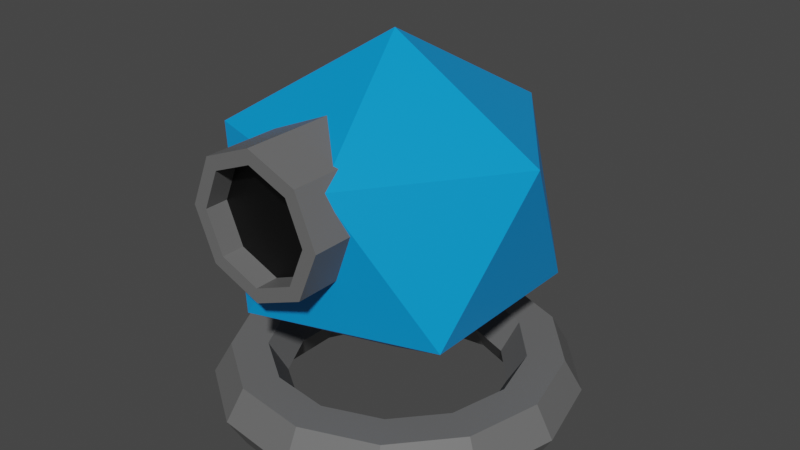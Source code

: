 # Source: Gerald_s_drone.blend  (saved by Blender 2.91.10; exported with 4.5.12 LTS)
import bpy
from mathutils import Matrix  # noqa: F401  (used for matrix-valued properties, if any)

bpy.ops.wm.read_factory_settings(use_empty=True)
scene = bpy.context.scene
scene.name = 'Scene'

# ---- collections
col_collection = bpy.data.collections.new('Collection'); scene.collection.children.link(col_collection)

# ---- materials (node trees are filled in below, after node groups)
mat_material_002 = bpy.data.materials.new('Material.002')
mat_material_002.use_transparent_shadow = False
mat_material_001 = bpy.data.materials.new('Material.001')
mat_material_001.use_transparent_shadow = False
mat_material = bpy.data.materials.new('Material')
mat_material.alpha_threshold = 0.0
mat_material.use_transparent_shadow = False
mat_material.line_color = (0.0, 0.0, 0.0, 1.0)

# ---- material node trees
mat_material_002.use_nodes = True; mat_material_002.node_tree.nodes.clear()
_N = mat_material_002.node_tree.nodes; _L = mat_material_002.node_tree.links
n0 = _N.new('ShaderNodeBsdfPrincipled'); n0.name = 'Principled BSDF'; n0.location = (10, 300)
n0.distribution = 'GGX'
n0.subsurface_method = 'BURLEY'
n0.inputs[0].default_value = (0.0, 0.0, 0.0, 1.0)
n0.inputs[3].default_value = 1.45
n0.inputs[27].default_value = (0.0, 0.0, 0.0, 1.0)
n0.inputs[28].default_value = 1.0
n1 = _N.new('ShaderNodeOutputMaterial'); n1.name = 'Material Output'; n1.location = (300, 300)
_L.new(n0.outputs[0], n1.inputs[0])
n1.is_active_output = True
mat_material_001.use_nodes = True; mat_material_001.node_tree.nodes.clear()
_N = mat_material_001.node_tree.nodes; _L = mat_material_001.node_tree.links
n0 = _N.new('ShaderNodeBsdfPrincipled'); n0.name = 'Principled BSDF'; n0.location = (10, 300)
n0.distribution = 'GGX'
n0.subsurface_method = 'BURLEY'
n0.inputs[0].default_value = (0.1424, 0.1424, 0.1424, 1.0)
n0.inputs[3].default_value = 1.45
n0.inputs[27].default_value = (0.0, 0.0, 0.0, 1.0)
n0.inputs[28].default_value = 1.0
n1 = _N.new('ShaderNodeOutputMaterial'); n1.name = 'Material Output'; n1.location = (300, 300)
_L.new(n0.outputs[0], n1.inputs[0])
n1.is_active_output = True
mat_material.use_nodes = True; mat_material.node_tree.nodes.clear()
_N = mat_material.node_tree.nodes; _L = mat_material.node_tree.links
n0 = _N.new('ShaderNodeOutputMaterial'); n0.name = 'Material Output'; n0.location = (300, 300)
n1 = _N.new('ShaderNodeBsdfPrincipled'); n1.name = 'Principled BSDF'; n1.location = (10, 300)
n1.distribution = 'GGX'
n1.subsurface_method = 'BURLEY'
n1.inputs[0].default_value = (0.0, 0.311, 0.8, 1.0)
n1.inputs[2].default_value = 0.4
n1.inputs[3].default_value = 1.45
n1.inputs[27].default_value = (0.0, 0.0, 0.0, 1.0)
n1.inputs[28].default_value = 1.0
_L.new(n1.outputs[0], n0.inputs[0])
n0.is_active_output = True

# ---- world
world_world = bpy.data.worlds.new('World'); scene.world = world_world
world_world.use_nodes = True; world_world.node_tree.nodes.clear()
_N = world_world.node_tree.nodes; _L = world_world.node_tree.links
n0 = _N.new('ShaderNodeOutputWorld'); n0.name = 'World Output'; n0.location = (300, 300)
n1 = _N.new('ShaderNodeBackground'); n1.name = 'Background'; n1.location = (10, 300)
n1.inputs[0].default_value = (0.05088, 0.05088, 0.05088, 1.0)
_L.new(n1.outputs[0], n0.inputs[0])
n0.is_active_output = True
world_world.color = (0.05088, 0.05088, 0.05088)
world_world.use_sun_shadow = False
world_world.sun_shadow_jitter_overblur = 0.0

# ---- meshes
me_cylinder_007 = bpy.data.meshes.new('Cylinder.007')
me_cylinder_007.from_pydata([(0.0, 0.83, -0.29), (-5.455e-09, 0.6609, 0.29), (0.5869, 0.5869, -0.29), (0.4673, 0.4673, 0.29), (0.83, -3.628e-08, -0.29), (0.6609, -3.083e-08, 0.29), (0.5869, -0.5869, -0.29), (0.4673, -0.4673, 0.29), (-7.256e-08, -0.83, -0.29), (-6.711e-08, -0.6609, 0.29), (-0.5869, -0.5869, -0.29), (-0.4673, -0.4673, 0.29), (-0.83, 9.898e-09, -0.29), (-0.6609, 1.808e-08, 0.29), (-0.5869, 0.5869, -0.29), (-0.4673, 0.4673, 0.29), (0.5869, 0.5869, 0.29), (0.0, 0.83, 0.29), (0.83, -3.628e-08, 0.29), (0.5869, -0.5869, 0.29), (-7.256e-08, -0.83, 0.29), (-0.5869, -0.5869, 0.29), (-0.83, 9.898e-09, 0.29), (-0.5869, 0.5869, 0.29), (0.4673, 0.4673, -0.08425), (-5.455e-09, 0.6609, -0.08425), (0.6609, -3.083e-08, -0.08425), (0.4673, -0.4673, -0.08425), (-6.711e-08, -0.6609, -0.08425), (-0.4673, -0.4673, -0.08425), (-0.6609, 1.808e-08, -0.08425), (-0.4673, 0.4673, -0.08425)], [], [(0, 17, 16, 2), (2, 16, 18, 4), (4, 18, 19, 6), (6, 19, 20, 8), (8, 20, 21, 10), (10, 21, 22, 12), (15, 13, 30, 31), (12, 22, 23, 14), (14, 23, 17, 0), (0, 2, 4, 6, 8, 10, 12, 14), (1, 3, 16, 17), (3, 5, 18, 16), (5, 7, 19, 18), (7, 9, 20, 19), (9, 11, 21, 20), (11, 13, 22, 21), (13, 15, 23, 22), (15, 1, 17, 23), (24, 25, 31, 30, 29, 28, 27, 26), (11, 9, 28, 29), (7, 5, 26, 27), (3, 1, 25, 24), (1, 15, 31, 25), (13, 11, 29, 30), (9, 7, 27, 28), (5, 3, 24, 26)])
_uv = me_cylinder_007.uv_layers.new(name='UVMap')
_uv.uv.foreach_set('vector', [1.0, 0.5, 1.0, 1.0, 0.875, 1.0, 0.875, 0.5, 0.875, 0.5, 0.875, 1.0, 0.75, 1.0, 0.75, 0.5, 0.75, 0.5, 0.75, 1.0, 0.625, 1.0, 0.625, 0.5, 0.625, 0.5, 0.625, 1.0, 0.5, 1.0, 0.5, 0.5, 0.5, 0.5, 0.5, 1.0, 0.375, 1.0, 0.375, 0.5, 0.375, 0.5, 0.375, 1.0, 0.25, 1.0, 0.25, 0.5, 0.1149, 0.3851, 0.0589, 0.25, 0.0589, 0.25, 0.1149, 0.3851, 0.25, 0.5, 0.25, 1.0, 0.125, 1.0, 0.125, 0.5, 0.125, 0.5, 0.125, 1.0, 0.0, 1.0, 0.0, 0.5, 0.75, 0.49, 0.9197, 0.4197, 0.99, 0.25, 0.9197, 0.08029, 0.75, 0.01, 0.5803, 0.08029, 0.51, 0.25, 0.5803, 0.4197, 0.25, 0.4411, 0.3851, 0.3851, 0.4197, 0.4197, 0.25, 0.49, 0.3851, 0.3851, 0.4411, 0.25, 0.49, 0.25, 0.4197, 0.4197, 0.4411, 0.25, 0.3851, 0.1149, 0.4197, 0.08029, 0.49, 0.25, 0.3851, 0.1149, 0.25, 0.0589, 0.25, 0.01, 0.4197, 0.08029, 0.25, 0.0589, 0.1149, 0.1149, 0.08029, 0.08029, 0.25, 0.01, 0.1149, 0.1149, 0.0589, 0.25, 0.01, 0.25, 0.08029, 0.08029, 0.0589, 0.25, 0.1149, 0.3851, 0.08029, 0.4197, 0.01, 0.25, 0.1149, 0.3851, 0.25, 0.4411, 0.25, 0.49, 0.08029, 0.4197, 0.3851, 0.3851, 0.25, 0.4411, 0.1149, 0.3851, 0.0589, 0.25, 0.1149, 0.1149, 0.25, 0.0589, 0.3851, 0.1149, 0.4411, 0.25, 0.1149, 0.1149, 0.25, 0.0589, 0.25, 0.0589, 0.1149, 0.1149, 0.3851, 0.1149, 0.4411, 0.25, 0.4411, 0.25, 0.3851, 0.1149, 0.3851, 0.3851, 0.25, 0.4411, 0.25, 0.4411, 0.3851, 0.3851, 0.25, 0.4411, 0.1149, 0.3851, 0.1149, 0.3851, 0.25, 0.4411, 0.0589, 0.25, 0.1149, 0.1149, 0.1149, 0.1149, 0.0589, 0.25, 0.25, 0.0589, 0.3851, 0.1149, 0.3851, 0.1149, 0.25, 0.0589, 0.4411, 0.25, 0.3851, 0.3851, 0.3851, 0.3851, 0.4411, 0.25])
me_cylinder_007.materials.append(mat_material_002)
me_cylinder_007.use_remesh_fix_poles = True
me_cylinder_007.use_remesh_preserve_attributes = False
me_cylinder_007.use_mirror_vertex_groups = False
me_cylinder_007.update()
me_cylinder_008 = bpy.data.meshes.new('Cylinder.008')
me_cylinder_008.from_pydata([(0.0, 0.83, -1.175), (-5.455e-09, 0.6609, 0.29), (0.5869, 0.5869, -1.175), (0.4673, 0.4673, 0.29), (0.83, -7.497e-08, -1.175), (0.6609, -3.083e-08, 0.29), (0.5869, -0.5869, -1.175), (0.4673, -0.4673, 0.29), (-7.256e-08, -0.83, -1.175), (-6.711e-08, -0.6609, 0.29), (-0.5869, -0.5869, -1.175), (-0.4673, -0.4673, 0.29), (-0.83, -2.879e-08, -1.175), (-0.6609, 1.808e-08, 0.29), (-0.5869, 0.5869, -1.175), (-0.4673, 0.4673, 0.29), (0.5869, 0.5869, 0.29), (0.0, 0.83, 0.29), (0.83, -3.628e-08, 0.29), (0.5869, -0.5869, 0.29), (-7.256e-08, -0.83, 0.29), (-0.5869, -0.5869, 0.29), (-0.83, 9.898e-09, 0.29), (-0.5869, 0.5869, 0.29), (0.4673, 0.4673, -0.08425), (-5.455e-09, 0.6609, -0.08425), (0.6609, -3.083e-08, -0.08425), (0.4673, -0.4673, -0.08425), (-6.711e-08, -0.6609, -0.08425), (-0.4673, -0.4673, -0.08425), (-0.6609, 1.808e-08, -0.08425), (-0.4673, 0.4673, -0.08425)], [], [(0, 17, 16, 2), (2, 16, 18, 4), (4, 18, 19, 6), (6, 19, 20, 8), (8, 20, 21, 10), (10, 21, 22, 12), (15, 13, 30, 31), (12, 22, 23, 14), (14, 23, 17, 0), (0, 2, 4, 6, 8, 10, 12, 14), (1, 3, 16, 17), (3, 5, 18, 16), (5, 7, 19, 18), (7, 9, 20, 19), (9, 11, 21, 20), (11, 13, 22, 21), (13, 15, 23, 22), (15, 1, 17, 23), (24, 25, 31, 30, 29, 28, 27, 26), (11, 9, 28, 29), (7, 5, 26, 27), (3, 1, 25, 24), (1, 15, 31, 25), (13, 11, 29, 30), (9, 7, 27, 28), (5, 3, 24, 26)])
_uv = me_cylinder_008.uv_layers.new(name='UVMap')
_uv.uv.foreach_set('vector', [1.0, 0.5, 1.0, 1.0, 0.875, 1.0, 0.875, 0.5, 0.875, 0.5, 0.875, 1.0, 0.75, 1.0, 0.75, 0.5, 0.75, 0.5, 0.75, 1.0, 0.625, 1.0, 0.625, 0.5, 0.625, 0.5, 0.625, 1.0, 0.5, 1.0, 0.5, 0.5, 0.5, 0.5, 0.5, 1.0, 0.375, 1.0, 0.375, 0.5, 0.375, 0.5, 0.375, 1.0, 0.25, 1.0, 0.25, 0.5, 0.1149, 0.3851, 0.0589, 0.25, 0.0589, 0.25, 0.1149, 0.3851, 0.25, 0.5, 0.25, 1.0, 0.125, 1.0, 0.125, 0.5, 0.125, 0.5, 0.125, 1.0, 0.0, 1.0, 0.0, 0.5, 0.75, 0.49, 0.9197, 0.4197, 0.99, 0.25, 0.9197, 0.08029, 0.75, 0.01, 0.5803, 0.08029, 0.51, 0.25, 0.5803, 0.4197, 0.25, 0.4411, 0.3851, 0.3851, 0.4197, 0.4197, 0.25, 0.49, 0.3851, 0.3851, 0.4411, 0.25, 0.49, 0.25, 0.4197, 0.4197, 0.4411, 0.25, 0.3851, 0.1149, 0.4197, 0.08029, 0.49, 0.25, 0.3851, 0.1149, 0.25, 0.0589, 0.25, 0.01, 0.4197, 0.08029, 0.25, 0.0589, 0.1149, 0.1149, 0.08029, 0.08029, 0.25, 0.01, 0.1149, 0.1149, 0.0589, 0.25, 0.01, 0.25, 0.08029, 0.08029, 0.0589, 0.25, 0.1149, 0.3851, 0.08029, 0.4197, 0.01, 0.25, 0.1149, 0.3851, 0.25, 0.4411, 0.25, 0.49, 0.08029, 0.4197, 0.3851, 0.3851, 0.25, 0.4411, 0.1149, 0.3851, 0.0589, 0.25, 0.1149, 0.1149, 0.25, 0.0589, 0.3851, 0.1149, 0.4411, 0.25, 0.1149, 0.1149, 0.25, 0.0589, 0.25, 0.0589, 0.1149, 0.1149, 0.3851, 0.1149, 0.4411, 0.25, 0.4411, 0.25, 0.3851, 0.1149, 0.3851, 0.3851, 0.25, 0.4411, 0.25, 0.4411, 0.3851, 0.3851, 0.25, 0.4411, 0.1149, 0.3851, 0.1149, 0.3851, 0.25, 0.4411, 0.0589, 0.25, 0.1149, 0.1149, 0.1149, 0.1149, 0.0589, 0.25, 0.25, 0.0589, 0.3851, 0.1149, 0.3851, 0.1149, 0.25, 0.0589, 0.4411, 0.25, 0.3851, 0.3851, 0.3851, 0.3851, 0.4411, 0.25])
me_cylinder_008.materials.append(mat_material_001)
me_cylinder_008.use_remesh_fix_poles = True
me_cylinder_008.use_remesh_preserve_attributes = False
me_cylinder_008.use_mirror_vertex_groups = False
me_cylinder_008.update()
me_icosphere_010 = bpy.data.meshes.new('Icosphere.010')
me_icosphere_010.from_pydata([(0.0, 0.0, -1.0), (0.7236, -0.5257, -0.4472), (-0.2764, -0.8506, -0.4472), (-0.8944, 0.0, -0.4472), (-0.2764, 0.8506, -0.4472), (0.7236, 0.5257, -0.4472), (0.2764, -0.8506, 0.4472), (-0.7236, -0.5257, 0.4472), (-0.7236, 0.5257, 0.4472), (0.2764, 0.8506, 0.4472), (0.8944, 0.0, 0.4472), (0.0, 0.0, 1.0)], [], [(0, 1, 2), (1, 0, 5), (0, 2, 3), (0, 3, 4), (0, 4, 5), (1, 5, 10), (2, 1, 6), (3, 2, 7), (4, 3, 8), (5, 4, 9), (1, 10, 6), (2, 6, 7), (3, 7, 8), (4, 8, 9), (5, 9, 10), (6, 10, 11), (7, 6, 11), (8, 7, 11), (9, 8, 11), (10, 9, 11)])
_uv = me_icosphere_010.uv_layers.new(name='UVMap')
_uv.uv.foreach_set('vector', [0.8182, 0.0, 0.7273, 0.1575, 0.9091, 0.1575, 0.7273, 0.1575, 0.6364, 0.0, 0.5455, 0.1575, 0.09091, 0.0, 0.0, 0.1575, 0.1818, 0.1575, 0.2727, 0.0, 0.1818, 0.1575, 0.3636, 0.1575, 0.4545, 0.0, 0.3636, 0.1575, 0.5455, 0.1575, 0.7273, 0.1575, 0.5455, 0.1575, 0.6364, 0.3149, 0.9091, 0.1575, 0.7273, 0.1575, 0.8182, 0.3149, 0.1818, 0.1575, 0.0, 0.1575, 0.09091, 0.3149, 0.3636, 0.1575, 0.1818, 0.1575, 0.2727, 0.3149, 0.5455, 0.1575, 0.3636, 0.1575, 0.4545, 0.3149, 0.7273, 0.1575, 0.6364, 0.3149, 0.8182, 0.3149, 0.9091, 0.1575, 0.8182, 0.3149, 1.0, 0.3149, 0.1818, 0.1575, 0.09091, 0.3149, 0.2727, 0.3149, 0.3636, 0.1575, 0.2727, 0.3149, 0.4545, 0.3149, 0.5455, 0.1575, 0.4545, 0.3149, 0.6364, 0.3149, 0.8182, 0.3149, 0.6364, 0.3149, 0.7273, 0.4724, 1.0, 0.3149, 0.8182, 0.3149, 0.9091, 0.4724, 0.2727, 0.3149, 0.09091, 0.3149, 0.1818, 0.4724, 0.4545, 0.3149, 0.2727, 0.3149, 0.3636, 0.4724, 0.6364, 0.3149, 0.4545, 0.3149, 0.5455, 0.4724])
me_icosphere_010.materials.append(mat_material)
me_icosphere_010.use_remesh_fix_poles = True
me_icosphere_010.use_remesh_preserve_attributes = False
me_icosphere_010.use_mirror_vertex_groups = False
me_icosphere_010.update()
me_torus_003 = bpy.data.meshes.new('Torus.003')
me_torus_003.from_pydata([(1.25, 0.0, 0.0), (1.125, 0.0, 0.2165), (0.875, 0.0, 0.2165), (0.75, 0.0, 3.062e-17), (0.875, 0.0, -0.2165), (1.125, 0.0, -0.2165), (1.107, 0.5809, 0.0), (0.9961, 0.5228, 0.2165), (0.7748, 0.4066, 0.2165), (0.6641, 0.3485, 3.062e-17), (0.7748, 0.4066, -0.2165), (0.9961, 0.5228, -0.2165), (0.7101, 1.029, 0.0), (0.6391, 0.9259, 0.2165), (0.4971, 0.7201, 0.2165), (0.426, 0.6172, 3.062e-17), (0.4971, 0.7201, -0.2165), (0.6391, 0.9259, -0.2165), (0.1507, 1.241, 0.0), (0.1356, 1.117, 0.2165), (0.1055, 0.8686, 0.2165), (0.0904, 0.7445, 3.062e-17), (0.1055, 0.8686, -0.2165), (0.1356, 1.117, -0.2165), (-0.4433, 1.169, 0.0), (-0.3989, 1.052, 0.2165), (-0.3103, 0.8181, 0.2165), (-0.266, 0.7013, 3.062e-17), (-0.3103, 0.8181, -0.2165), (-0.3989, 1.052, -0.2165), (-0.9356, 0.8289, 0.0), (-0.8421, 0.746, 0.2165), (-0.6549, 0.5802, 0.2165), (-0.5614, 0.4973, 3.062e-17), (-0.6549, 0.5802, -0.2165), (-0.8421, 0.746, -0.2165), (-1.214, 0.2991, 0.0), (-1.092, 0.2692, 0.2165), (-0.8496, 0.2094, 0.2165), (-0.7282, 0.1795, 3.062e-17), (-0.8496, 0.2094, -0.2165), (-1.092, 0.2692, -0.2165), (-1.214, -0.2991, 0.0), (-1.092, -0.2692, 0.2165), (-0.8496, -0.2094, 0.2165), (-0.7282, -0.1795, 3.062e-17), (-0.8496, -0.2094, -0.2165), (-1.092, -0.2692, -0.2165), (-0.9356, -0.8289, 0.0), (-0.8421, -0.746, 0.2165), (-0.6549, -0.5802, 0.2165), (-0.5614, -0.4973, 3.062e-17), (-0.6549, -0.5802, -0.2165), (-0.8421, -0.746, -0.2165), (-0.4433, -1.169, 0.0), (-0.3989, -1.052, 0.2165), (-0.3103, -0.8181, 0.2165), (-0.266, -0.7013, 3.062e-17), (-0.3103, -0.8181, -0.2165), (-0.3989, -1.052, -0.2165), (0.1507, -1.241, 0.0), (0.1356, -1.117, 0.2165), (0.1055, -0.8686, 0.2165), (0.0904, -0.7445, 3.062e-17), (0.1055, -0.8686, -0.2165), (0.1356, -1.117, -0.2165), (0.7101, -1.029, 0.0), (0.6391, -0.9259, 0.2165), (0.4971, -0.7201, 0.2165), (0.426, -0.6172, 3.062e-17), (0.4971, -0.7201, -0.2165), (0.6391, -0.9259, -0.2165), (1.107, -0.5809, 0.0), (0.9961, -0.5228, 0.2165), (0.7748, -0.4066, 0.2165), (0.6641, -0.3485, 3.062e-17), (0.7748, -0.4066, -0.2165), (0.9961, -0.5228, -0.2165)], [], [(0, 6, 7, 1), (1, 7, 8, 2), (2, 8, 9, 3), (3, 9, 10, 4), (4, 10, 11, 5), (5, 11, 6, 0), (6, 12, 13, 7), (7, 13, 14, 8), (8, 14, 15, 9), (9, 15, 16, 10), (10, 16, 17, 11), (11, 17, 12, 6), (12, 18, 19, 13), (13, 19, 20, 14), (14, 20, 21, 15), (15, 21, 22, 16), (16, 22, 23, 17), (17, 23, 18, 12), (18, 24, 25, 19), (19, 25, 26, 20), (20, 26, 27, 21), (21, 27, 28, 22), (22, 28, 29, 23), (23, 29, 24, 18), (24, 30, 31, 25), (25, 31, 32, 26), (26, 32, 33, 27), (27, 33, 34, 28), (28, 34, 35, 29), (29, 35, 30, 24), (30, 36, 37, 31), (31, 37, 38, 32), (32, 38, 39, 33), (33, 39, 40, 34), (34, 40, 41, 35), (35, 41, 36, 30), (36, 42, 43, 37), (37, 43, 44, 38), (38, 44, 45, 39), (39, 45, 46, 40), (40, 46, 47, 41), (41, 47, 42, 36), (42, 48, 49, 43), (43, 49, 50, 44), (44, 50, 51, 45), (45, 51, 52, 46), (46, 52, 53, 47), (47, 53, 48, 42), (48, 54, 55, 49), (49, 55, 56, 50), (50, 56, 57, 51), (51, 57, 58, 52), (52, 58, 59, 53), (53, 59, 54, 48), (54, 60, 61, 55), (55, 61, 62, 56), (56, 62, 63, 57), (57, 63, 64, 58), (58, 64, 65, 59), (59, 65, 60, 54), (60, 66, 67, 61), (61, 67, 68, 62), (62, 68, 69, 63), (63, 69, 70, 64), (64, 70, 71, 65), (65, 71, 66, 60), (66, 72, 73, 67), (67, 73, 74, 68), (68, 74, 75, 69), (69, 75, 76, 70), (70, 76, 77, 71), (71, 77, 72, 66), (72, 0, 1, 73), (73, 1, 2, 74), (74, 2, 3, 75), (75, 3, 4, 76), (76, 4, 5, 77), (77, 5, 0, 72)])
_uv = me_torus_003.uv_layers.new(name='UVMap')
_uv.uv.foreach_set('vector', [0.5385, 0.5, 0.6154, 0.5, 0.6154, 0.6667, 0.5385, 0.6667, 0.5385, 0.6667, 0.6154, 0.6667, 0.6154, 0.8333, 0.5385, 0.8333, 0.5385, 0.8333, 0.6154, 0.8333, 0.6154, 1.0, 0.5385, 1.0, 0.5385, -1.11e-16, 0.6154, -1.11e-16, 0.6154, 0.1667, 0.5385, 0.1667, 0.5385, 0.1667, 0.6154, 0.1667, 0.6154, 0.3333, 0.5385, 0.3333, 0.5385, 0.3333, 0.6154, 0.3333, 0.6154, 0.5, 0.5385, 0.5, 0.6154, 0.5, 0.6923, 0.5, 0.6923, 0.6667, 0.6154, 0.6667, 0.6154, 0.6667, 0.6923, 0.6667, 0.6923, 0.8333, 0.6154, 0.8333, 0.6154, 0.8333, 0.6923, 0.8333, 0.6923, 1.0, 0.6154, 1.0, 0.6154, -1.11e-16, 0.6923, -1.11e-16, 0.6923, 0.1667, 0.6154, 0.1667, 0.6154, 0.1667, 0.6923, 0.1667, 0.6923, 0.3333, 0.6154, 0.3333, 0.6154, 0.3333, 0.6923, 0.3333, 0.6923, 0.5, 0.6154, 0.5, 0.6923, 0.5, 0.7692, 0.5, 0.7692, 0.6667, 0.6923, 0.6667, 0.6923, 0.6667, 0.7692, 0.6667, 0.7692, 0.8333, 0.6923, 0.8333, 0.6923, 0.8333, 0.7692, 0.8333, 0.7692, 1.0, 0.6923, 1.0, 0.6923, -1.11e-16, 0.7692, -1.11e-16, 0.7692, 0.1667, 0.6923, 0.1667, 0.6923, 0.1667, 0.7692, 0.1667, 0.7692, 0.3333, 0.6923, 0.3333, 0.6923, 0.3333, 0.7692, 0.3333, 0.7692, 0.5, 0.6923, 0.5, 0.7692, 0.5, 0.8462, 0.5, 0.8462, 0.6667, 0.7692, 0.6667, 0.7692, 0.6667, 0.8462, 0.6667, 0.8462, 0.8333, 0.7692, 0.8333, 0.7692, 0.8333, 0.8462, 0.8333, 0.8462, 1.0, 0.7692, 1.0, 0.7692, -1.11e-16, 0.8462, -1.11e-16, 0.8462, 0.1667, 0.7692, 0.1667, 0.7692, 0.1667, 0.8462, 0.1667, 0.8462, 0.3333, 0.7692, 0.3333, 0.7692, 0.3333, 0.8462, 0.3333, 0.8462, 0.5, 0.7692, 0.5, 0.8462, 0.5, 0.9231, 0.5, 0.9231, 0.6667, 0.8462, 0.6667, 0.8462, 0.6667, 0.9231, 0.6667, 0.9231, 0.8333, 0.8462, 0.8333, 0.8462, 0.8333, 0.9231, 0.8333, 0.9231, 1.0, 0.8462, 1.0, 0.8462, -1.11e-16, 0.9231, -1.11e-16, 0.9231, 0.1667, 0.8462, 0.1667, 0.8462, 0.1667, 0.9231, 0.1667, 0.9231, 0.3333, 0.8462, 0.3333, 0.8462, 0.3333, 0.9231, 0.3333, 0.9231, 0.5, 0.8462, 0.5, 0.9231, 0.5, 1.0, 0.5, 1.0, 0.6667, 0.9231, 0.6667, 0.9231, 0.6667, 1.0, 0.6667, 1.0, 0.8333, 0.9231, 0.8333, 0.9231, 0.8333, 1.0, 0.8333, 1.0, 1.0, 0.9231, 1.0, 0.9231, -1.11e-16, 1.0, -1.11e-16, 1.0, 0.1667, 0.9231, 0.1667, 0.9231, 0.1667, 1.0, 0.1667, 1.0, 0.3333, 0.9231, 0.3333, 0.9231, 0.3333, 1.0, 0.3333, 1.0, 0.5, 0.9231, 0.5, -2.22e-16, 0.5, 0.07692, 0.5, 0.07692, 0.6667, -2.22e-16, 0.6667, -2.22e-16, 0.6667, 0.07692, 0.6667, 0.07692, 0.8333, -2.22e-16, 0.8333, -2.22e-16, 0.8333, 0.07692, 0.8333, 0.07692, 1.0, -2.22e-16, 1.0, -2.22e-16, -1.11e-16, 0.07692, -1.11e-16, 0.07692, 0.1667, -2.22e-16, 0.1667, -2.22e-16, 0.1667, 0.07692, 0.1667, 0.07692, 0.3333, -2.22e-16, 0.3333, -2.22e-16, 0.3333, 0.07692, 0.3333, 0.07692, 0.5, -2.22e-16, 0.5, 0.07692, 0.5, 0.1538, 0.5, 0.1538, 0.6667, 0.07692, 0.6667, 0.07692, 0.6667, 0.1538, 0.6667, 0.1538, 0.8333, 0.07692, 0.8333, 0.07692, 0.8333, 0.1538, 0.8333, 0.1538, 1.0, 0.07692, 1.0, 0.07692, -1.11e-16, 0.1538, -1.11e-16, 0.1538, 0.1667, 0.07692, 0.1667, 0.07692, 0.1667, 0.1538, 0.1667, 0.1538, 0.3333, 0.07692, 0.3333, 0.07692, 0.3333, 0.1538, 0.3333, 0.1538, 0.5, 0.07692, 0.5, 0.1538, 0.5, 0.2308, 0.5, 0.2308, 0.6667, 0.1538, 0.6667, 0.1538, 0.6667, 0.2308, 0.6667, 0.2308, 0.8333, 0.1538, 0.8333, 0.1538, 0.8333, 0.2308, 0.8333, 0.2308, 1.0, 0.1538, 1.0, 0.1538, -1.11e-16, 0.2308, -1.11e-16, 0.2308, 0.1667, 0.1538, 0.1667, 0.1538, 0.1667, 0.2308, 0.1667, 0.2308, 0.3333, 0.1538, 0.3333, 0.1538, 0.3333, 0.2308, 0.3333, 0.2308, 0.5, 0.1538, 0.5, 0.2308, 0.5, 0.3077, 0.5, 0.3077, 0.6667, 0.2308, 0.6667, 0.2308, 0.6667, 0.3077, 0.6667, 0.3077, 0.8333, 0.2308, 0.8333, 0.2308, 0.8333, 0.3077, 0.8333, 0.3077, 1.0, 0.2308, 1.0, 0.2308, -1.11e-16, 0.3077, -1.11e-16, 0.3077, 0.1667, 0.2308, 0.1667, 0.2308, 0.1667, 0.3077, 0.1667, 0.3077, 0.3333, 0.2308, 0.3333, 0.2308, 0.3333, 0.3077, 0.3333, 0.3077, 0.5, 0.2308, 0.5, 0.3077, 0.5, 0.3846, 0.5, 0.3846, 0.6667, 0.3077, 0.6667, 0.3077, 0.6667, 0.3846, 0.6667, 0.3846, 0.8333, 0.3077, 0.8333, 0.3077, 0.8333, 0.3846, 0.8333, 0.3846, 1.0, 0.3077, 1.0, 0.3077, -1.11e-16, 0.3846, -1.11e-16, 0.3846, 0.1667, 0.3077, 0.1667, 0.3077, 0.1667, 0.3846, 0.1667, 0.3846, 0.3333, 0.3077, 0.3333, 0.3077, 0.3333, 0.3846, 0.3333, 0.3846, 0.5, 0.3077, 0.5, 0.3846, 0.5, 0.4615, 0.5, 0.4615, 0.6667, 0.3846, 0.6667, 0.3846, 0.6667, 0.4615, 0.6667, 0.4615, 0.8333, 0.3846, 0.8333, 0.3846, 0.8333, 0.4615, 0.8333, 0.4615, 1.0, 0.3846, 1.0, 0.3846, -1.11e-16, 0.4615, -1.11e-16, 0.4615, 0.1667, 0.3846, 0.1667, 0.3846, 0.1667, 0.4615, 0.1667, 0.4615, 0.3333, 0.3846, 0.3333, 0.3846, 0.3333, 0.4615, 0.3333, 0.4615, 0.5, 0.3846, 0.5, 0.4615, 0.5, 0.5385, 0.5, 0.5385, 0.6667, 0.4615, 0.6667, 0.4615, 0.6667, 0.5385, 0.6667, 0.5385, 0.8333, 0.4615, 0.8333, 0.4615, 0.8333, 0.5385, 0.8333, 0.5385, 1.0, 0.4615, 1.0, 0.4615, -1.11e-16, 0.5385, -1.11e-16, 0.5385, 0.1667, 0.4615, 0.1667, 0.4615, 0.1667, 0.5385, 0.1667, 0.5385, 0.3333, 0.4615, 0.3333, 0.4615, 0.3333, 0.5385, 0.3333, 0.5385, 0.5, 0.4615, 0.5])
me_torus_003.materials.append(mat_material_001)
me_torus_003.use_remesh_fix_poles = True
me_torus_003.use_remesh_preserve_attributes = False
me_torus_003.use_mirror_vertex_groups = False
me_torus_003.update()

# ---- objects
ob_cylinder_007 = bpy.data.objects.new('Cylinder.007', me_cylinder_007)
ob_cylinder_008 = bpy.data.objects.new('Cylinder.008', me_cylinder_008)
ob_icosphere_008 = bpy.data.objects.new('Icosphere.008', me_icosphere_010)
ob_torus_003 = bpy.data.objects.new('Torus.003', me_torus_003)

# ---- transforms, parenting, visibility, modifiers, constraints
ob_cylinder_007.location = (-0.04142, -0.2087, 0.9465)
ob_cylinder_007.rotation_euler = (-1.571, -0.0, 0.0)
ob_cylinder_007.scale = (0.3118, 0.3118, 0.1343)
ob_cylinder_007.lineart.crease_threshold = 0.0
ob_cylinder_008.location = (-0.04142, -0.2417, 0.9465)
ob_cylinder_008.rotation_euler = (1.571, 0.0, 0.0)
ob_cylinder_008.scale = (0.3768, 0.3768, 0.3768)
ob_cylinder_008.lineart.crease_threshold = 0.0
ob_icosphere_008.location = (-0.01862, 0.4181, 0.7893)
ob_icosphere_008.scale = (0.768, 0.768, 0.7265)
ob_icosphere_008.lineart.crease_threshold = 0.0
ob_torus_003.location = (-0.03294, 0.4511, -0.06974)
ob_torus_003.scale = (0.6551, 0.6551, 0.6551)
ob_torus_003.lineart.crease_threshold = 0.0

# ---- collection membership
col_collection.objects.link(ob_cylinder_007)
col_collection.objects.link(ob_cylinder_008)
col_collection.objects.link(ob_icosphere_008)
col_collection.objects.link(ob_torus_003)

# ---- scene / render settings (as saved in the file)
scene.frame_start = 1; scene.frame_end = 250; scene.frame_set(1)
scene.render.engine = 'BLENDER_EEVEE_NEXT'
scene.cycles.use_denoising = False
scene.cycles.samples = 128
scene.cycles.sampling_pattern = 'TABULATED_SOBOL'
scene.cycles.use_adaptive_sampling = False
scene.cycles.use_light_tree = False
scene.view_settings.view_transform = 'Filmic'
bpy.context.view_layer.update()

# ---- added for rendering (the .blend has no active camera and no usable light): camera, sun
cam_auto = bpy.data.cameras.new('AutoCamera')
cam_auto.lens = 50.0
cam_auto.sensor_width = 36.0
cam_auto.clip_end = 1000.0
ob_auto_camera = bpy.data.objects.new('AutoCamera', cam_auto)
scene.collection.objects.link(ob_auto_camera)
ob_auto_camera.location = (2.6335, -2.73435, 2.77581)
ob_auto_camera.rotation_euler = (1.09748, -7.21219e-08, 0.694738)
scene.camera = ob_auto_camera
light_auto_sun = bpy.data.lights.new('AutoSun', 'SUN')
light_auto_sun.energy = 3.0
light_auto_sun.angle = 0.0523599
ob_auto_sun = bpy.data.objects.new('AutoSun', light_auto_sun)
scene.collection.objects.link(ob_auto_sun)
ob_auto_sun.rotation_euler = (0.872665, 0.174533, 0.523599)
bpy.context.view_layer.update()
